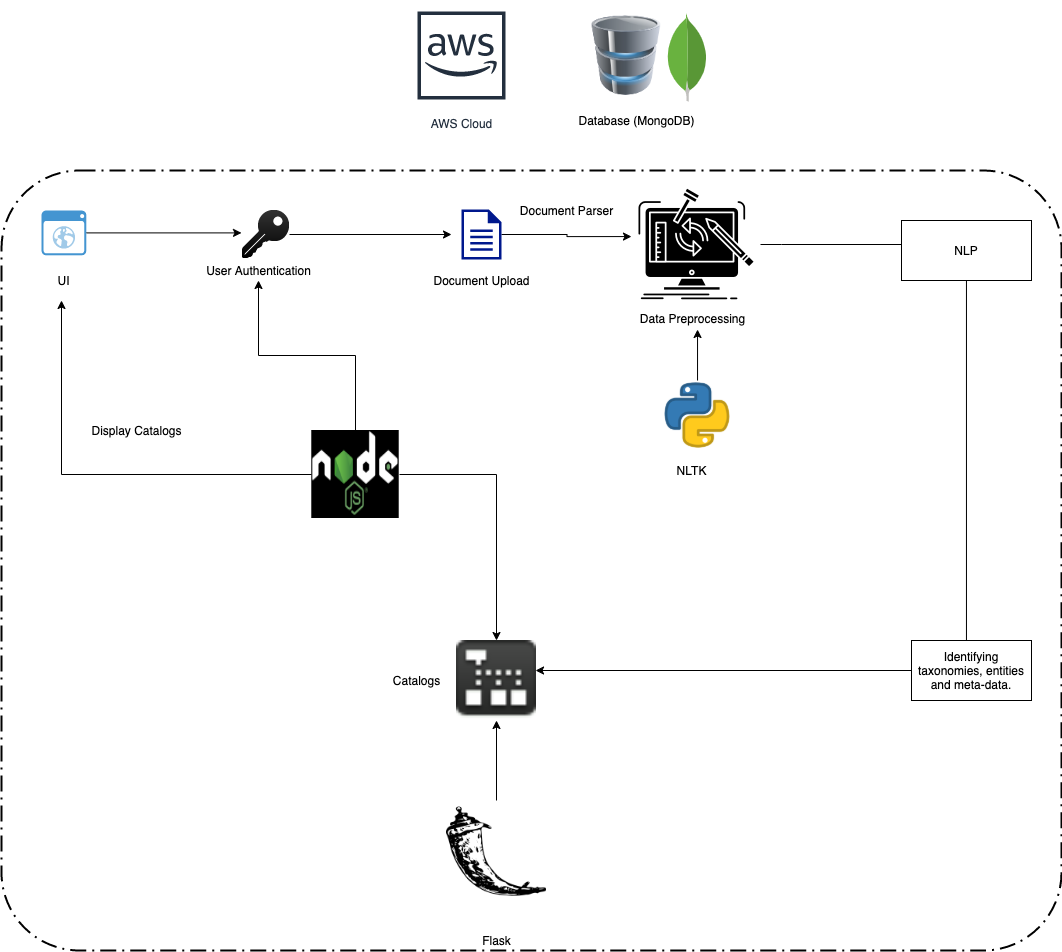

The diagram above was exported from draw.io. Its source (the exported page's mxGraphModel, read from the mxfile embedded in the PNG):
<mxGraphModel dx="1406" dy="645" grid="1" gridSize="10" guides="1" tooltips="1" connect="1" arrows="1" fold="1" page="1" pageScale="1" pageWidth="827" pageHeight="1169" math="0" shadow="0">
  <root>
    <mxCell id="0" />
    <mxCell id="1" parent="0" />
    <mxCell id="ALkSD84Fg7-JFfdhmrMF-2" value="" style="image;html=1;image=img/lib/clip_art/computers/Database_128x128.png" vertex="1" parent="1">
      <mxGeometry x="785" y="75" width="80" height="80" as="geometry" />
    </mxCell>
    <mxCell id="ALkSD84Fg7-JFfdhmrMF-21" style="edgeStyle=orthogonalEdgeStyle;rounded=0;orthogonalLoop=1;jettySize=auto;html=1;entryX=-0.008;entryY=0.438;entryDx=0;entryDy=0;entryPerimeter=0;" edge="1" parent="1" source="ALkSD84Fg7-JFfdhmrMF-3" target="ALkSD84Fg7-JFfdhmrMF-7">
      <mxGeometry relative="1" as="geometry">
        <mxPoint x="820" y="293" as="targetPoint" />
      </mxGeometry>
    </mxCell>
    <mxCell id="ALkSD84Fg7-JFfdhmrMF-3" value="" style="aspect=fixed;pointerEvents=1;shadow=0;dashed=0;html=1;strokeColor=none;labelPosition=center;verticalLabelPosition=bottom;verticalAlign=top;align=center;fillColor=#00188D;shape=mxgraph.mscae.enterprise.document" vertex="1" parent="1">
      <mxGeometry x="660" y="269" width="40" height="50" as="geometry" />
    </mxCell>
    <mxCell id="ALkSD84Fg7-JFfdhmrMF-18" style="edgeStyle=orthogonalEdgeStyle;rounded=0;orthogonalLoop=1;jettySize=auto;html=1;" edge="1" parent="1" source="ALkSD84Fg7-JFfdhmrMF-4">
      <mxGeometry relative="1" as="geometry">
        <mxPoint x="440" y="292.4" as="targetPoint" />
      </mxGeometry>
    </mxCell>
    <mxCell id="ALkSD84Fg7-JFfdhmrMF-4" value="" style="shadow=0;dashed=0;html=1;strokeColor=none;fillColor=#4495D1;labelPosition=center;verticalLabelPosition=bottom;verticalAlign=top;align=center;outlineConnect=0;shape=mxgraph.veeam.2d.web_ui;" vertex="1" parent="1">
      <mxGeometry x="240" y="270" width="44.8" height="44.8" as="geometry" />
    </mxCell>
    <mxCell id="ALkSD84Fg7-JFfdhmrMF-19" style="edgeStyle=orthogonalEdgeStyle;rounded=0;orthogonalLoop=1;jettySize=auto;html=1;" edge="1" parent="1" source="ALkSD84Fg7-JFfdhmrMF-5">
      <mxGeometry relative="1" as="geometry">
        <mxPoint x="650" y="294" as="targetPoint" />
      </mxGeometry>
    </mxCell>
    <mxCell id="ALkSD84Fg7-JFfdhmrMF-5" value="" style="shape=image;html=1;verticalAlign=top;verticalLabelPosition=bottom;labelBackgroundColor=#ffffff;imageAspect=0;aspect=fixed;image=https://cdn4.iconfinder.com/data/icons/cc_mono_icon_set/blacks/48x48/key.png" vertex="1" parent="1">
      <mxGeometry x="440" y="270" width="48" height="48" as="geometry" />
    </mxCell>
    <mxCell id="ALkSD84Fg7-JFfdhmrMF-28" style="edgeStyle=orthogonalEdgeStyle;rounded=0;orthogonalLoop=1;jettySize=auto;html=1;entryX=0.167;entryY=0.567;entryDx=0;entryDy=0;entryPerimeter=0;" edge="1" parent="1" source="ALkSD84Fg7-JFfdhmrMF-7" target="ALkSD84Fg7-JFfdhmrMF-27">
      <mxGeometry relative="1" as="geometry">
        <Array as="points">
          <mxPoint x="980" y="304" />
          <mxPoint x="980" y="304" />
        </Array>
      </mxGeometry>
    </mxCell>
    <mxCell id="ALkSD84Fg7-JFfdhmrMF-7" value="" style="shape=image;html=1;verticalAlign=top;verticalLabelPosition=bottom;labelBackgroundColor=#ffffff;imageAspect=0;aspect=fixed;image=https://cdn1.iconfinder.com/data/icons/software-engineering-and-video-gaming/512/494_engineering_project_tools_workshop_processing_Data_Science_Fabrication_Lab-128.png" vertex="1" parent="1">
      <mxGeometry x="831" y="240" width="128" height="128" as="geometry" />
    </mxCell>
    <mxCell id="ALkSD84Fg7-JFfdhmrMF-10" value="AWS Cloud" style="outlineConnect=0;fontColor=#232F3E;gradientColor=none;strokeColor=#232F3E;fillColor=#ffffff;dashed=0;verticalLabelPosition=bottom;verticalAlign=top;align=center;html=1;fontSize=12;fontStyle=0;aspect=fixed;shape=mxgraph.aws4.resourceIcon;resIcon=mxgraph.aws4.aws_cloud;" vertex="1" parent="1">
      <mxGeometry x="605" y="60" width="110" height="110" as="geometry" />
    </mxCell>
    <mxCell id="ALkSD84Fg7-JFfdhmrMF-11" value="Document Upload" style="text;html=1;align=center;verticalAlign=middle;resizable=0;points=[];autosize=1;" vertex="1" parent="1">
      <mxGeometry x="625" y="330" width="110" height="20" as="geometry" />
    </mxCell>
    <mxCell id="ALkSD84Fg7-JFfdhmrMF-12" value="Database (MongoDB)" style="text;html=1;align=center;verticalAlign=middle;resizable=0;points=[];autosize=1;" vertex="1" parent="1">
      <mxGeometry x="770" y="170" width="130" height="20" as="geometry" />
    </mxCell>
    <mxCell id="ALkSD84Fg7-JFfdhmrMF-13" value="User Authentication" style="text;html=1;align=center;verticalAlign=middle;resizable=0;points=[];autosize=1;" vertex="1" parent="1">
      <mxGeometry x="397" y="320" width="120" height="20" as="geometry" />
    </mxCell>
    <mxCell id="ALkSD84Fg7-JFfdhmrMF-14" value="UI" style="text;html=1;align=center;verticalAlign=middle;resizable=0;points=[];autosize=1;" vertex="1" parent="1">
      <mxGeometry x="247.4" y="330" width="30" height="20" as="geometry" />
    </mxCell>
    <mxCell id="ALkSD84Fg7-JFfdhmrMF-15" value="Data Preprocessing" style="text;html=1;align=center;verticalAlign=middle;resizable=0;points=[];autosize=1;" vertex="1" parent="1">
      <mxGeometry x="831" y="368" width="120" height="20" as="geometry" />
    </mxCell>
    <mxCell id="ALkSD84Fg7-JFfdhmrMF-23" style="edgeStyle=orthogonalEdgeStyle;rounded=0;orthogonalLoop=1;jettySize=auto;html=1;entryX=0.542;entryY=1.05;entryDx=0;entryDy=0;entryPerimeter=0;" edge="1" parent="1" source="ALkSD84Fg7-JFfdhmrMF-16" target="ALkSD84Fg7-JFfdhmrMF-15">
      <mxGeometry relative="1" as="geometry" />
    </mxCell>
    <mxCell id="ALkSD84Fg7-JFfdhmrMF-16" value="" style="shape=image;html=1;verticalAlign=top;verticalLabelPosition=bottom;labelBackgroundColor=#ffffff;imageAspect=0;aspect=fixed;image=https://cdn3.iconfinder.com/data/icons/logos-and-brands-adobe/512/267_Python-128.png" vertex="1" parent="1">
      <mxGeometry x="861" y="440" width="70" height="70" as="geometry" />
    </mxCell>
    <mxCell id="ALkSD84Fg7-JFfdhmrMF-49" style="edgeStyle=orthogonalEdgeStyle;rounded=0;orthogonalLoop=1;jettySize=auto;html=1;entryX=0.5;entryY=1;entryDx=0;entryDy=0;" edge="1" parent="1" source="ALkSD84Fg7-JFfdhmrMF-20" target="ALkSD84Fg7-JFfdhmrMF-29">
      <mxGeometry relative="1" as="geometry" />
    </mxCell>
    <mxCell id="ALkSD84Fg7-JFfdhmrMF-20" value="" style="shape=image;html=1;verticalAlign=top;verticalLabelPosition=bottom;labelBackgroundColor=#ffffff;imageAspect=0;aspect=fixed;image=https://cdn4.iconfinder.com/data/icons/logos-brands-5/24/flask-128.png" vertex="1" parent="1">
      <mxGeometry x="645" y="860" width="100" height="100" as="geometry" />
    </mxCell>
    <mxCell id="ALkSD84Fg7-JFfdhmrMF-22" value="NLTK&lt;br&gt;" style="text;html=1;align=center;verticalAlign=middle;resizable=0;points=[];autosize=1;" vertex="1" parent="1">
      <mxGeometry x="865" y="520" width="50" height="20" as="geometry" />
    </mxCell>
    <mxCell id="ALkSD84Fg7-JFfdhmrMF-24" value="" style="dashed=0;outlineConnect=0;html=1;align=center;labelPosition=center;verticalLabelPosition=bottom;verticalAlign=top;shape=mxgraph.weblogos.mongodb" vertex="1" parent="1">
      <mxGeometry x="865" y="75.00000000000001" width="41.2" height="86.2" as="geometry" />
    </mxCell>
    <mxCell id="ALkSD84Fg7-JFfdhmrMF-25" value="Document Parser" style="text;html=1;align=center;verticalAlign=middle;resizable=0;points=[];autosize=1;" vertex="1" parent="1">
      <mxGeometry x="710" y="260" width="110" height="20" as="geometry" />
    </mxCell>
    <mxCell id="ALkSD84Fg7-JFfdhmrMF-38" style="edgeStyle=orthogonalEdgeStyle;rounded=0;orthogonalLoop=1;jettySize=auto;html=1;entryX=0.458;entryY=0.167;entryDx=0;entryDy=0;entryPerimeter=0;" edge="1" parent="1" source="ALkSD84Fg7-JFfdhmrMF-27" target="ALkSD84Fg7-JFfdhmrMF-33">
      <mxGeometry relative="1" as="geometry" />
    </mxCell>
    <mxCell id="ALkSD84Fg7-JFfdhmrMF-27" value="NLP&lt;br&gt;" style="whiteSpace=wrap;html=1;" vertex="1" parent="1">
      <mxGeometry x="1100" y="280" width="130" height="60" as="geometry" />
    </mxCell>
    <mxCell id="ALkSD84Fg7-JFfdhmrMF-29" value="" style="shape=image;html=1;verticalAlign=top;verticalLabelPosition=bottom;labelBackgroundColor=#ffffff;imageAspect=0;aspect=fixed;image=https://cdn0.iconfinder.com/data/icons/duesseldorf/32/category.png" vertex="1" parent="1">
      <mxGeometry x="655" y="700" width="80" height="80" as="geometry" />
    </mxCell>
    <mxCell id="ALkSD84Fg7-JFfdhmrMF-39" style="edgeStyle=orthogonalEdgeStyle;rounded=0;orthogonalLoop=1;jettySize=auto;html=1;entryX=0.988;entryY=0.375;entryDx=0;entryDy=0;entryPerimeter=0;" edge="1" parent="1" source="ALkSD84Fg7-JFfdhmrMF-33" target="ALkSD84Fg7-JFfdhmrMF-29">
      <mxGeometry relative="1" as="geometry" />
    </mxCell>
    <mxCell id="ALkSD84Fg7-JFfdhmrMF-33" value="Identifying taxonomies, entities and meta-data." style="whiteSpace=wrap;html=1;" vertex="1" parent="1">
      <mxGeometry x="1110" y="700" width="120" height="60" as="geometry" />
    </mxCell>
    <mxCell id="ALkSD84Fg7-JFfdhmrMF-37" value="Catalogs&lt;br&gt;" style="text;html=1;align=center;verticalAlign=middle;resizable=0;points=[];autosize=1;" vertex="1" parent="1">
      <mxGeometry x="585" y="730" width="60" height="20" as="geometry" />
    </mxCell>
    <mxCell id="ALkSD84Fg7-JFfdhmrMF-45" style="edgeStyle=orthogonalEdgeStyle;rounded=0;orthogonalLoop=1;jettySize=auto;html=1;" edge="1" parent="1" source="ALkSD84Fg7-JFfdhmrMF-43" target="ALkSD84Fg7-JFfdhmrMF-13">
      <mxGeometry relative="1" as="geometry" />
    </mxCell>
    <mxCell id="ALkSD84Fg7-JFfdhmrMF-46" style="edgeStyle=orthogonalEdgeStyle;rounded=0;orthogonalLoop=1;jettySize=auto;html=1;entryX=0.5;entryY=0;entryDx=0;entryDy=0;" edge="1" parent="1" source="ALkSD84Fg7-JFfdhmrMF-43" target="ALkSD84Fg7-JFfdhmrMF-29">
      <mxGeometry relative="1" as="geometry" />
    </mxCell>
    <mxCell id="ALkSD84Fg7-JFfdhmrMF-47" style="edgeStyle=orthogonalEdgeStyle;rounded=0;orthogonalLoop=1;jettySize=auto;html=1;" edge="1" parent="1" source="ALkSD84Fg7-JFfdhmrMF-43">
      <mxGeometry relative="1" as="geometry">
        <mxPoint x="260" y="360" as="targetPoint" />
      </mxGeometry>
    </mxCell>
    <mxCell id="ALkSD84Fg7-JFfdhmrMF-43" value="" style="shape=image;html=1;verticalAlign=top;verticalLabelPosition=bottom;labelBackgroundColor=#ffffff;imageAspect=0;aspect=fixed;image=https://cdn4.iconfinder.com/data/icons/logos-3/454/nodejs-new-pantone-white-128.png" vertex="1" parent="1">
      <mxGeometry x="510" y="490" width="88" height="88" as="geometry" />
    </mxCell>
    <mxCell id="ALkSD84Fg7-JFfdhmrMF-48" value="Display Catalogs" style="text;html=1;align=center;verticalAlign=middle;resizable=0;points=[];autosize=1;" vertex="1" parent="1">
      <mxGeometry x="280" y="480" width="110" height="20" as="geometry" />
    </mxCell>
    <mxCell id="ALkSD84Fg7-JFfdhmrMF-50" value="Flask&lt;br&gt;" style="text;html=1;align=center;verticalAlign=middle;resizable=0;points=[];autosize=1;" vertex="1" parent="1">
      <mxGeometry x="675" y="990" width="40" height="20" as="geometry" />
    </mxCell>
    <mxCell id="ALkSD84Fg7-JFfdhmrMF-55" value="" style="rounded=1;arcSize=10;dashed=1;strokeColor=#000000;fillColor=none;gradientColor=none;dashPattern=8 3 1 3;strokeWidth=2;" vertex="1" parent="1">
      <mxGeometry x="200" y="230" width="1060" height="780" as="geometry" />
    </mxCell>
  </root>
</mxGraphModel>